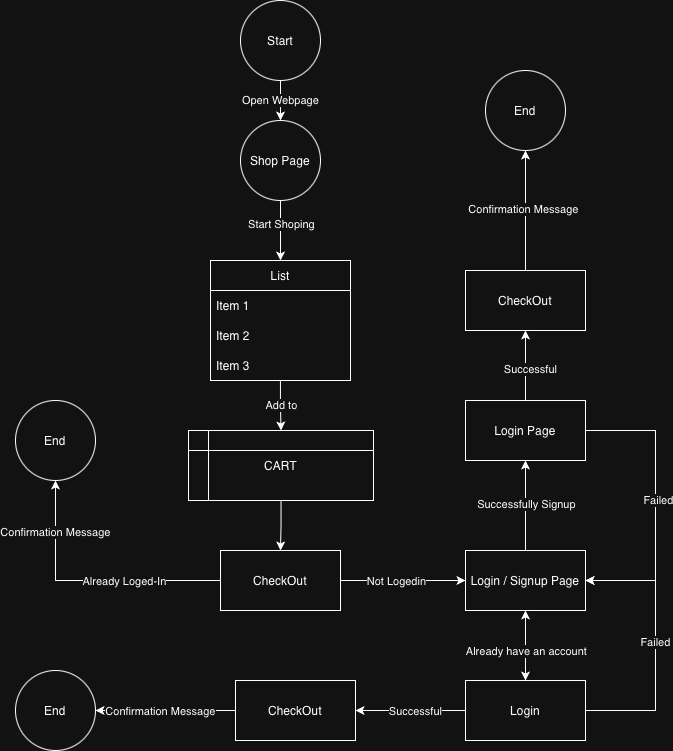

The diagram above was exported from draw.io. Its source (the exported page's mxGraphModel, read from the mxfile embedded in the PNG):
<mxGraphModel dx="1134" dy="782" grid="1" gridSize="10" guides="1" tooltips="1" connect="1" arrows="1" fold="1" page="1" pageScale="1" pageWidth="850" pageHeight="1100" math="0" shadow="0">
  <root>
    <mxCell id="0" />
    <mxCell id="1" parent="0" />
    <mxCell id="OfbjmauttG5zHqsv6Cs1-3" edge="1" parent="1" source="OfbjmauttG5zHqsv6Cs1-1" style="edgeStyle=orthogonalEdgeStyle;rounded=0;orthogonalLoop=1;jettySize=auto;html=1;entryX=0.5;entryY=0;entryDx=0;entryDy=0;" target="OfbjmauttG5zHqsv6Cs1-8" value="Open Webpage">
      <mxGeometry relative="1" as="geometry">
        <mxPoint x="425" y="160" as="targetPoint" />
      </mxGeometry>
    </mxCell>
    <mxCell id="OfbjmauttG5zHqsv6Cs1-1" parent="1" style="ellipse;whiteSpace=wrap;html=1;aspect=fixed;" value="Start" vertex="1">
      <mxGeometry height="80" width="80" x="385" y="10" as="geometry" />
    </mxCell>
    <mxCell id="OfbjmauttG5zHqsv6Cs1-12" edge="1" parent="1" source="OfbjmauttG5zHqsv6Cs1-8" style="edgeStyle=orthogonalEdgeStyle;rounded=0;orthogonalLoop=1;jettySize=auto;html=1;" target="OfbjmauttG5zHqsv6Cs1-17">
      <mxGeometry relative="1" as="geometry">
        <mxPoint x="425" y="260" as="targetPoint" />
      </mxGeometry>
    </mxCell>
    <mxCell id="OfbjmauttG5zHqsv6Cs1-13" connectable="0" parent="OfbjmauttG5zHqsv6Cs1-12" style="edgeLabel;html=1;align=center;verticalAlign=middle;resizable=0;points=[];" value="Start Shoping" vertex="1">
      <mxGeometry relative="1" x="-0.2" as="geometry">
        <mxPoint as="offset" />
      </mxGeometry>
    </mxCell>
    <mxCell id="OfbjmauttG5zHqsv6Cs1-8" parent="1" style="ellipse;whiteSpace=wrap;html=1;aspect=fixed;" value="Shop Page" vertex="1">
      <mxGeometry height="80" width="80" x="385" y="130" as="geometry" />
    </mxCell>
    <mxCell id="OfbjmauttG5zHqsv6Cs1-24" edge="1" parent="1" source="OfbjmauttG5zHqsv6Cs1-16" style="edgeStyle=orthogonalEdgeStyle;rounded=0;orthogonalLoop=1;jettySize=auto;html=1;entryX=0.5;entryY=0;entryDx=0;entryDy=0;" target="OfbjmauttG5zHqsv6Cs1-23">
      <mxGeometry relative="1" as="geometry" />
    </mxCell>
    <mxCell id="OfbjmauttG5zHqsv6Cs1-16" parent="1" style="shape=internalStorage;whiteSpace=wrap;html=1;backgroundOutline=1;" value="CART" vertex="1">
      <mxGeometry height="70" width="185" x="333" y="440" as="geometry" />
    </mxCell>
    <mxCell id="OfbjmauttG5zHqsv6Cs1-21" edge="1" parent="1" source="OfbjmauttG5zHqsv6Cs1-17" style="edgeStyle=orthogonalEdgeStyle;rounded=0;orthogonalLoop=1;jettySize=auto;html=1;" target="OfbjmauttG5zHqsv6Cs1-16" value="Add to">
      <mxGeometry relative="1" as="geometry" />
    </mxCell>
    <mxCell id="OfbjmauttG5zHqsv6Cs1-17" parent="1" style="swimlane;fontStyle=0;childLayout=stackLayout;horizontal=1;startSize=30;horizontalStack=0;resizeParent=1;resizeParentMax=0;resizeLast=0;collapsible=1;marginBottom=0;whiteSpace=wrap;html=1;" value="List" vertex="1">
      <mxGeometry height="120" width="140" x="355" y="270" as="geometry" />
    </mxCell>
    <mxCell id="OfbjmauttG5zHqsv6Cs1-18" parent="OfbjmauttG5zHqsv6Cs1-17" style="text;strokeColor=none;fillColor=none;align=left;verticalAlign=middle;spacingLeft=4;spacingRight=4;overflow=hidden;points=[[0,0.5],[1,0.5]];portConstraint=eastwest;rotatable=0;whiteSpace=wrap;html=1;" value="Item 1" vertex="1">
      <mxGeometry height="30" width="140" y="30" as="geometry" />
    </mxCell>
    <mxCell id="OfbjmauttG5zHqsv6Cs1-19" parent="OfbjmauttG5zHqsv6Cs1-17" style="text;strokeColor=none;fillColor=none;align=left;verticalAlign=middle;spacingLeft=4;spacingRight=4;overflow=hidden;points=[[0,0.5],[1,0.5]];portConstraint=eastwest;rotatable=0;whiteSpace=wrap;html=1;" value="Item 2" vertex="1">
      <mxGeometry height="30" width="140" y="60" as="geometry" />
    </mxCell>
    <mxCell id="OfbjmauttG5zHqsv6Cs1-20" parent="OfbjmauttG5zHqsv6Cs1-17" style="text;strokeColor=none;fillColor=none;align=left;verticalAlign=middle;spacingLeft=4;spacingRight=4;overflow=hidden;points=[[0,0.5],[1,0.5]];portConstraint=eastwest;rotatable=0;whiteSpace=wrap;html=1;" value="Item 3" vertex="1">
      <mxGeometry height="30" width="140" y="90" as="geometry" />
    </mxCell>
    <mxCell id="OfbjmauttG5zHqsv6Cs1-25" edge="1" parent="1" source="OfbjmauttG5zHqsv6Cs1-23" style="edgeStyle=orthogonalEdgeStyle;rounded=0;orthogonalLoop=1;jettySize=auto;html=1;" target="OfbjmauttG5zHqsv6Cs1-26">
      <mxGeometry relative="1" as="geometry">
        <mxPoint x="170" y="590" as="targetPoint" />
      </mxGeometry>
    </mxCell>
    <mxCell id="OfbjmauttG5zHqsv6Cs1-27" connectable="0" parent="OfbjmauttG5zHqsv6Cs1-25" style="edgeLabel;html=1;align=center;verticalAlign=middle;resizable=0;points=[];" value="Already Loged-In" vertex="1">
      <mxGeometry relative="1" x="-0.0894" y="3" as="geometry">
        <mxPoint x="25" y="-3" as="offset" />
      </mxGeometry>
    </mxCell>
    <mxCell id="OfbjmauttG5zHqsv6Cs1-59" connectable="0" parent="OfbjmauttG5zHqsv6Cs1-25" style="edgeLabel;html=1;align=center;verticalAlign=middle;resizable=0;points=[];" value="Confirmation Message" vertex="1">
      <mxGeometry relative="1" x="0.6119" y="1" as="geometry">
        <mxPoint y="1" as="offset" />
      </mxGeometry>
    </mxCell>
    <mxCell id="OfbjmauttG5zHqsv6Cs1-28" edge="1" parent="1" source="OfbjmauttG5zHqsv6Cs1-23" style="edgeStyle=orthogonalEdgeStyle;rounded=0;orthogonalLoop=1;jettySize=auto;html=1;" target="OfbjmauttG5zHqsv6Cs1-30">
      <mxGeometry relative="1" as="geometry">
        <mxPoint x="580" y="590" as="targetPoint" />
      </mxGeometry>
    </mxCell>
    <mxCell id="OfbjmauttG5zHqsv6Cs1-29" connectable="0" parent="OfbjmauttG5zHqsv6Cs1-28" style="edgeLabel;html=1;align=center;verticalAlign=middle;resizable=0;points=[];" value="Not Logedin" vertex="1">
      <mxGeometry relative="1" x="-0.0945" y="-6" as="geometry">
        <mxPoint x="-1" y="-6" as="offset" />
      </mxGeometry>
    </mxCell>
    <mxCell id="OfbjmauttG5zHqsv6Cs1-23" parent="1" style="rounded=0;whiteSpace=wrap;html=1;" value="CheckOut" vertex="1">
      <mxGeometry height="60" width="120" x="365" y="560" as="geometry" />
    </mxCell>
    <mxCell id="OfbjmauttG5zHqsv6Cs1-26" parent="1" style="ellipse;whiteSpace=wrap;html=1;aspect=fixed;" value="End" vertex="1">
      <mxGeometry height="80" width="80" x="160" y="410" as="geometry" />
    </mxCell>
    <mxCell id="OfbjmauttG5zHqsv6Cs1-31" edge="1" parent="1" source="OfbjmauttG5zHqsv6Cs1-30" style="edgeStyle=orthogonalEdgeStyle;rounded=0;orthogonalLoop=1;jettySize=auto;html=1;" target="OfbjmauttG5zHqsv6Cs1-32">
      <mxGeometry relative="1" as="geometry">
        <mxPoint x="640" y="440" as="targetPoint" />
      </mxGeometry>
    </mxCell>
    <mxCell id="OfbjmauttG5zHqsv6Cs1-44" connectable="0" parent="OfbjmauttG5zHqsv6Cs1-31" style="edgeLabel;html=1;align=center;verticalAlign=middle;resizable=0;points=[];" value="Successfully Signup" vertex="1">
      <mxGeometry relative="1" x="0.0476" as="geometry">
        <mxPoint as="offset" />
      </mxGeometry>
    </mxCell>
    <mxCell id="OfbjmauttG5zHqsv6Cs1-45" edge="1" parent="1" source="OfbjmauttG5zHqsv6Cs1-30" style="edgeStyle=orthogonalEdgeStyle;rounded=0;orthogonalLoop=1;jettySize=auto;html=1;" target="OfbjmauttG5zHqsv6Cs1-46">
      <mxGeometry relative="1" as="geometry">
        <mxPoint x="670" y="700" as="targetPoint" />
      </mxGeometry>
    </mxCell>
    <mxCell id="OfbjmauttG5zHqsv6Cs1-30" parent="1" style="rounded=0;whiteSpace=wrap;html=1;" value="Login / Signup Page" vertex="1">
      <mxGeometry height="60" width="120" x="610" y="560" as="geometry" />
    </mxCell>
    <mxCell id="OfbjmauttG5zHqsv6Cs1-36" edge="1" parent="1" source="OfbjmauttG5zHqsv6Cs1-32" style="edgeStyle=orthogonalEdgeStyle;rounded=0;orthogonalLoop=1;jettySize=auto;html=1;" target="OfbjmauttG5zHqsv6Cs1-37">
      <mxGeometry relative="1" as="geometry">
        <mxPoint x="670" y="310" as="targetPoint" />
      </mxGeometry>
    </mxCell>
    <mxCell id="OfbjmauttG5zHqsv6Cs1-41" connectable="0" parent="OfbjmauttG5zHqsv6Cs1-36" style="edgeLabel;html=1;align=center;verticalAlign=middle;resizable=0;points=[];" value="Successful" vertex="1">
      <mxGeometry relative="1" x="-0.102" y="-4" as="geometry">
        <mxPoint as="offset" />
      </mxGeometry>
    </mxCell>
    <mxCell id="OfbjmauttG5zHqsv6Cs1-32" parent="1" style="rounded=0;whiteSpace=wrap;html=1;" value="Login Page" vertex="1">
      <mxGeometry height="60" width="120" x="610" y="410" as="geometry" />
    </mxCell>
    <mxCell id="OfbjmauttG5zHqsv6Cs1-38" edge="1" parent="1" source="OfbjmauttG5zHqsv6Cs1-37" style="edgeStyle=orthogonalEdgeStyle;rounded=0;orthogonalLoop=1;jettySize=auto;html=1;" target="OfbjmauttG5zHqsv6Cs1-39">
      <mxGeometry relative="1" as="geometry">
        <mxPoint x="670" y="210" as="targetPoint" />
      </mxGeometry>
    </mxCell>
    <mxCell id="OfbjmauttG5zHqsv6Cs1-40" connectable="0" parent="OfbjmauttG5zHqsv6Cs1-38" style="edgeLabel;html=1;align=center;verticalAlign=middle;resizable=0;points=[];" value="Confirmation Message" vertex="1">
      <mxGeometry relative="1" x="0.011" y="3" as="geometry">
        <mxPoint as="offset" />
      </mxGeometry>
    </mxCell>
    <mxCell id="OfbjmauttG5zHqsv6Cs1-37" parent="1" style="rounded=0;whiteSpace=wrap;html=1;" value="CheckOut" vertex="1">
      <mxGeometry height="60" width="120" x="610" y="280" as="geometry" />
    </mxCell>
    <mxCell id="OfbjmauttG5zHqsv6Cs1-39" parent="1" style="ellipse;whiteSpace=wrap;html=1;aspect=fixed;" value="End" vertex="1">
      <mxGeometry height="80" width="80" x="630" y="80" as="geometry" />
    </mxCell>
    <mxCell id="OfbjmauttG5zHqsv6Cs1-42" edge="1" parent="1" source="OfbjmauttG5zHqsv6Cs1-32" style="endArrow=classic;html=1;rounded=0;exitX=1;exitY=0.5;exitDx=0;exitDy=0;entryX=1;entryY=0.5;entryDx=0;entryDy=0;" target="OfbjmauttG5zHqsv6Cs1-30" value="">
      <mxGeometry height="50" relative="1" width="50" as="geometry">
        <Array as="points">
          <mxPoint x="800" y="440" />
          <mxPoint x="800" y="590" />
        </Array>
        <mxPoint x="390" y="480" as="sourcePoint" />
        <mxPoint x="440" y="430" as="targetPoint" />
      </mxGeometry>
    </mxCell>
    <mxCell id="OfbjmauttG5zHqsv6Cs1-43" connectable="0" parent="OfbjmauttG5zHqsv6Cs1-42" style="edgeLabel;html=1;align=center;verticalAlign=middle;resizable=0;points=[];" value="Failed" vertex="1">
      <mxGeometry relative="1" x="-0.133" y="2" as="geometry">
        <mxPoint y="14" as="offset" />
      </mxGeometry>
    </mxCell>
    <mxCell id="OfbjmauttG5zHqsv6Cs1-47" edge="1" parent="1" source="OfbjmauttG5zHqsv6Cs1-46" style="edgeStyle=orthogonalEdgeStyle;rounded=0;orthogonalLoop=1;jettySize=auto;html=1;" target="OfbjmauttG5zHqsv6Cs1-30" value="">
      <mxGeometry relative="1" as="geometry" />
    </mxCell>
    <mxCell id="OfbjmauttG5zHqsv6Cs1-48" connectable="0" parent="OfbjmauttG5zHqsv6Cs1-47" style="edgeLabel;html=1;align=center;verticalAlign=middle;resizable=0;points=[];" value="Already have an account" vertex="1">
      <mxGeometry relative="1" x="0.2571" y="-2" as="geometry">
        <mxPoint x="-2" y="14" as="offset" />
      </mxGeometry>
    </mxCell>
    <mxCell id="OfbjmauttG5zHqsv6Cs1-50" edge="1" parent="1" source="OfbjmauttG5zHqsv6Cs1-46" style="edgeStyle=orthogonalEdgeStyle;rounded=0;orthogonalLoop=1;jettySize=auto;html=1;" target="OfbjmauttG5zHqsv6Cs1-51">
      <mxGeometry relative="1" as="geometry">
        <mxPoint x="490" y="720" as="targetPoint" />
      </mxGeometry>
    </mxCell>
    <mxCell id="OfbjmauttG5zHqsv6Cs1-55" connectable="0" parent="OfbjmauttG5zHqsv6Cs1-50" style="edgeLabel;html=1;align=center;verticalAlign=middle;resizable=0;points=[];" value="Successful" vertex="1">
      <mxGeometry relative="1" x="-0.1974" y="-4" as="geometry">
        <mxPoint x="-6" y="4" as="offset" />
      </mxGeometry>
    </mxCell>
    <mxCell id="OfbjmauttG5zHqsv6Cs1-46" parent="1" style="rounded=0;whiteSpace=wrap;html=1;" value="Login" vertex="1">
      <mxGeometry height="60" width="120" x="610" y="690" as="geometry" />
    </mxCell>
    <mxCell id="OfbjmauttG5zHqsv6Cs1-56" edge="1" parent="1" source="OfbjmauttG5zHqsv6Cs1-51" style="edgeStyle=orthogonalEdgeStyle;rounded=0;orthogonalLoop=1;jettySize=auto;html=1;" target="OfbjmauttG5zHqsv6Cs1-57">
      <mxGeometry relative="1" as="geometry">
        <mxPoint x="210" y="720" as="targetPoint" />
      </mxGeometry>
    </mxCell>
    <mxCell id="OfbjmauttG5zHqsv6Cs1-58" connectable="0" parent="OfbjmauttG5zHqsv6Cs1-56" style="edgeLabel;html=1;align=center;verticalAlign=middle;resizable=0;points=[];" value="Confirmation Message" vertex="1">
      <mxGeometry relative="1" x="0.0747" as="geometry">
        <mxPoint as="offset" />
      </mxGeometry>
    </mxCell>
    <mxCell id="OfbjmauttG5zHqsv6Cs1-51" parent="1" style="rounded=0;whiteSpace=wrap;html=1;" value="CheckOut" vertex="1">
      <mxGeometry height="60" width="120" x="380" y="690" as="geometry" />
    </mxCell>
    <mxCell id="OfbjmauttG5zHqsv6Cs1-52" edge="1" parent="1" source="OfbjmauttG5zHqsv6Cs1-46" style="endArrow=classic;html=1;rounded=0;exitX=1;exitY=0.5;exitDx=0;exitDy=0;entryX=1;entryY=0.5;entryDx=0;entryDy=0;" target="OfbjmauttG5zHqsv6Cs1-30" value="">
      <mxGeometry height="50" relative="1" width="50" as="geometry">
        <Array as="points">
          <mxPoint x="800" y="720" />
          <mxPoint x="800" y="590" />
        </Array>
        <mxPoint x="390" y="480" as="sourcePoint" />
        <mxPoint x="440" y="430" as="targetPoint" />
      </mxGeometry>
    </mxCell>
    <mxCell id="OfbjmauttG5zHqsv6Cs1-54" connectable="0" parent="OfbjmauttG5zHqsv6Cs1-52" style="edgeLabel;html=1;align=center;verticalAlign=middle;resizable=0;points=[];" value="Failed" vertex="1">
      <mxGeometry relative="1" x="0.0265" y="1" as="geometry">
        <mxPoint as="offset" />
      </mxGeometry>
    </mxCell>
    <mxCell id="OfbjmauttG5zHqsv6Cs1-57" parent="1" style="ellipse;whiteSpace=wrap;html=1;aspect=fixed;" value="End" vertex="1">
      <mxGeometry height="80" width="80" x="160" y="680" as="geometry" />
    </mxCell>
  </root>
</mxGraphModel>